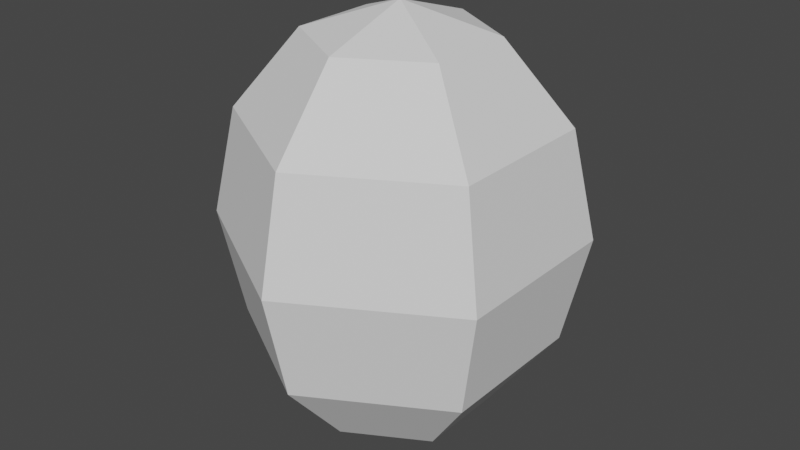 # Source: websaclowpoly.blend  (saved by Blender 3.5.10; exported with 4.5.12 LTS)
import bpy
from mathutils import Matrix  # noqa: F401  (used for matrix-valued properties, if any)

bpy.ops.wm.read_factory_settings(use_empty=True)
scene = bpy.context.scene
scene.name = 'Scene'

# ---- collections
col_collection = bpy.data.collections.new('Collection'); scene.collection.children.link(col_collection)

# ---- world
world_world = bpy.data.worlds.new('World'); scene.world = world_world
world_world.use_nodes = True; world_world.node_tree.nodes.clear()
_N = world_world.node_tree.nodes; _L = world_world.node_tree.links
n0 = _N.new('ShaderNodeOutputWorld'); n0.name = 'World Output'; n0.location = (300, 300)
n1 = _N.new('ShaderNodeBackground'); n1.name = 'Background'; n1.location = (10, 300)
n1.inputs[0].default_value = (0.05088, 0.05088, 0.05088, 1.0)
_L.new(n1.outputs[0], n0.inputs[0])
n0.is_active_output = True
world_world.color = (0.05088, 0.05088, 0.05088)
world_world.use_sun_shadow = False
world_world.sun_shadow_jitter_overblur = 0.0

# ---- meshes
me_sphere_001 = bpy.data.meshes.new('Sphere.001')
me_sphere_001.from_pydata([(-0.02878, 0.5499, 0.866), (-0.02878, 0.9159, 0.5), (-0.02878, 1.05, 1.087e-09), (-0.02878, 0.9159, -0.5), (-0.02878, 0.5499, -0.866), (0.4042, 0.2999, 0.866), (0.7212, 0.4829, 0.5), (0.8372, 0.5499, 1.087e-09), (0.7212, 0.4829, -0.5), (0.4042, 0.2999, -0.866), (0.4042, -0.2001, 0.866), (0.7212, -0.3832, 0.5), (0.8372, -0.4501, 1.087e-09), (0.7212, -0.3832, -0.5), (0.4042, -0.2001, -0.866), (-0.02878, -0.4501, 0.866), (-0.02878, -0.8162, 0.5), (-0.02878, -0.9501, 1.087e-09), (-0.02878, -0.8162, -0.5), (-0.02878, -0.4501, -0.866), (-0.02878, 0.04985, 1.0), (-0.4618, -0.2001, 0.866), (-0.7788, -0.3832, 0.5), (-0.8948, -0.4501, 1.087e-09), (-0.7788, -0.3832, -0.5), (-0.4618, -0.2001, -0.866), (-0.4618, 0.2999, 0.866), (-0.7788, 0.4829, 0.5), (-0.8948, 0.5499, 1.087e-09), (-0.7788, 0.4829, -0.5), (-0.4618, 0.2999, -0.866), (-0.02878, 0.04985, -1.0), (-0.02878, 0.5108, 0.808), (-0.04447, 0.8587, 0.4627), (-0.06378, 0.9892, 1.087e-09), (-0.04447, 0.8587, -0.4627), (-0.02878, 0.5108, -0.808), (0.3704, 0.2803, 0.808), (0.6676, 0.4519, 0.4673), (0.7766, 0.5149, 1.087e-09), (0.6676, 0.4519, -0.4673), (0.3704, 0.2803, -0.808), (0.3704, -0.1806, 0.808), (0.6676, -0.3522, 0.4673), (0.7766, -0.4151, 1.087e-09), (0.6676, -0.3522, -0.4673), (0.3704, -0.1806, -0.808), (-0.02878, -0.411, 0.808), (-0.02878, -0.7543, 0.4673), (-0.02878, -0.8801, 2.374e-09), (-0.02878, -0.7543, -0.4673), (-0.02878, -0.411, -0.808), (-0.02878, 0.04985, 0.93), (-0.4279, -0.1806, 0.808), (-0.7252, -0.3522, 0.4673), (-0.8342, -0.4151, 2.374e-09), (-0.7252, -0.3522, -0.4673), (-0.4279, -0.1806, -0.808), (-0.4279, 0.2803, 0.808), (-0.7215, 0.4679, 0.4627), (-0.8248, 0.5499, 1.087e-09), (-0.7215, 0.4679, -0.4627), (-0.4279, 0.2803, -0.808), (-0.02878, 0.04985, -0.93)], [], [(1, 0, 5, 6), (4, 3, 8, 9), (2, 1, 6, 7), (0, 20, 5), (31, 4, 9), (3, 2, 7, 8), (9, 8, 13, 14), (7, 6, 11, 12), (5, 20, 10), (31, 9, 14), (8, 7, 12, 13), (6, 5, 10, 11), (14, 13, 18, 19), (12, 11, 16, 17), (10, 20, 15), (31, 14, 19), (13, 12, 17, 18), (11, 10, 15, 16), (17, 16, 22, 23), (15, 20, 21), (31, 19, 25), (18, 17, 23, 24), (16, 15, 21, 22), (19, 18, 24, 25), (21, 20, 26), (31, 25, 30), (24, 23, 28, 29), (22, 21, 26, 27), (25, 24, 29, 30), (23, 22, 27, 28), (31, 30, 4), (27, 26, 0, 1), (30, 29, 3, 4), (26, 20, 0), (33, 38, 37, 32), (36, 41, 40, 35), (34, 39, 38, 33), (32, 37, 52), (63, 41, 36), (35, 40, 39, 34), (41, 46, 45, 40), (39, 44, 43, 38), (37, 42, 52), (63, 46, 41), (40, 45, 44, 39), (38, 43, 42, 37), (46, 51, 50, 45), (44, 49, 48, 43), (42, 47, 52), (63, 51, 46), (45, 50, 49, 44), (43, 48, 47, 42), (49, 55, 54, 48), (47, 53, 52), (63, 57, 51), (50, 56, 55, 49), (48, 54, 53, 47), (51, 57, 56, 50), (53, 58, 52), (63, 62, 57), (56, 61, 60, 55), (54, 59, 58, 53), (57, 62, 61, 56), (55, 60, 59, 54), (63, 36, 62), (59, 33, 32, 58), (62, 36, 35, 61), (58, 32, 52), (1, 2, 34, 33), (2, 3, 35, 34), (28, 27, 59, 60), (29, 28, 60, 61), (3, 29, 61, 35), (27, 1, 33, 59)])
_uv = me_sphere_001.uv_layers.new(name='UVMap')
_uv.uv.foreach_set('vector', [0.6667, 0.6667, 0.6667, 0.8333, 0.5, 0.8333, 0.5, 0.6667, 0.6667, 0.1667, 0.6667, 0.3333, 0.5, 0.3333, 0.5, 0.1667, 0.6667, 0.5, 0.6667, 0.6667, 0.5, 0.6667, 0.5, 0.5, 0.6667, 0.8333, 0.5833, 1.0, 0.5, 0.8333, 0.5833, 0.0, 0.6667, 0.1667, 0.5, 0.1667, 0.6667, 0.3333, 0.6667, 0.5, 0.5, 0.5, 0.5, 0.3333, 0.5, 0.1667, 0.5, 0.3333, 0.3333, 0.3333, 0.3333, 0.1667, 0.5, 0.5, 0.5, 0.6667, 0.3333, 0.6667, 0.3333, 0.5, 0.5, 0.8333, 0.4167, 1.0, 0.3333, 0.8333, 0.4167, 0.0, 0.5, 0.1667, 0.3333, 0.1667, 0.5, 0.3333, 0.5, 0.5, 0.3333, 0.5, 0.3333, 0.3333, 0.5, 0.6667, 0.5, 0.8333, 0.3333, 0.8333, 0.3333, 0.6667, 0.3333, 0.1667, 0.3333, 0.3333, 0.1667, 0.3333, 0.1667, 0.1667, 0.3333, 0.5, 0.3333, 0.6667, 0.1667, 0.6667, 0.1667, 0.5, 0.3333, 0.8333, 0.25, 1.0, 0.1667, 0.8333, 0.25, 0.0, 0.3333, 0.1667, 0.1667, 0.1667, 0.3333, 0.3333, 0.3333, 0.5, 0.1667, 0.5, 0.1667, 0.3333, 0.3333, 0.6667, 0.3333, 0.8333, 0.1667, 0.8333, 0.1667, 0.6667, 0.1667, 0.5, 0.1667, 0.6667, 0.0, 0.6667, 0.0, 0.5, 0.1667, 0.8333, 0.08333, 1.0, 0.0, 0.8333, 0.08333, 0.0, 0.1667, 0.1667, 0.0, 0.1667, 0.1667, 0.3333, 0.1667, 0.5, 0.0, 0.5, 0.0, 0.3333, 0.1667, 0.6667, 0.1667, 0.8333, 0.0, 0.8333, 0.0, 0.6667, 0.1667, 0.1667, 0.1667, 0.3333, 0.0, 0.3333, 0.0, 0.1667, 1.0, 0.8333, 0.9167, 1.0, 0.8333, 0.8333, 0.9167, 0.0, 1.0, 0.1667, 0.8333, 0.1667, 1.0, 0.3333, 1.0, 0.5, 0.8333, 0.5, 0.8333, 0.3333, 1.0, 0.6667, 1.0, 0.8333, 0.8333, 0.8333, 0.8333, 0.6667, 1.0, 0.1667, 1.0, 0.3333, 0.8333, 0.3333, 0.8333, 0.1667, 1.0, 0.5, 1.0, 0.6667, 0.8333, 0.6667, 0.8333, 0.5, 0.75, 0.0, 0.8333, 0.1667, 0.6667, 0.1667, 0.8333, 0.6667, 0.8333, 0.8333, 0.6667, 0.8333, 0.6667, 0.6667, 0.8333, 0.1667, 0.8333, 0.3333, 0.6667, 0.3333, 0.6667, 0.1667, 0.8333, 0.8333, 0.75, 1.0, 0.6667, 0.8333, 0.6667, 0.6667, 0.5, 0.6667, 0.5, 0.8333, 0.6667, 0.8333, 0.6667, 0.1667, 0.5, 0.1667, 0.5, 0.3333, 0.6667, 0.3333, 0.6667, 0.5, 0.5, 0.5, 0.5, 0.6667, 0.6667, 0.6667, 0.6667, 0.8333, 0.5, 0.8333, 0.5833, 1.0, 0.5833, 0.0, 0.5, 0.1667, 0.6667, 0.1667, 0.6667, 0.3333, 0.5, 0.3333, 0.5, 0.5, 0.6667, 0.5, 0.5, 0.1667, 0.3333, 0.1667, 0.3333, 0.3333, 0.5, 0.3333, 0.5, 0.5, 0.3333, 0.5, 0.3333, 0.6667, 0.5, 0.6667, 0.5, 0.8333, 0.3333, 0.8333, 0.4167, 1.0, 0.4167, 0.0, 0.3333, 0.1667, 0.5, 0.1667, 0.5, 0.3333, 0.3333, 0.3333, 0.3333, 0.5, 0.5, 0.5, 0.5, 0.6667, 0.3333, 0.6667, 0.3333, 0.8333, 0.5, 0.8333, 0.3333, 0.1667, 0.1667, 0.1667, 0.1667, 0.3333, 0.3333, 0.3333, 0.3333, 0.5, 0.1667, 0.5, 0.1667, 0.6667, 0.3333, 0.6667, 0.3333, 0.8333, 0.1667, 0.8333, 0.25, 1.0, 0.25, 0.0, 0.1667, 0.1667, 0.3333, 0.1667, 0.3333, 0.3333, 0.1667, 0.3333, 0.1667, 0.5, 0.3333, 0.5, 0.3333, 0.6667, 0.1667, 0.6667, 0.1667, 0.8333, 0.3333, 0.8333, 0.1667, 0.5, 0.0, 0.5, 0.0, 0.6667, 0.1667, 0.6667, 0.1667, 0.8333, 0.0, 0.8333, 0.08333, 1.0, 0.08333, 0.0, 0.0, 0.1667, 0.1667, 0.1667, 0.1667, 0.3333, 0.0, 0.3333, 0.0, 0.5, 0.1667, 0.5, 0.1667, 0.6667, 0.0, 0.6667, 0.0, 0.8333, 0.1667, 0.8333, 0.1667, 0.1667, 0.0, 0.1667, 0.0, 0.3333, 0.1667, 0.3333, 1.0, 0.8333, 0.8333, 0.8333, 0.9167, 1.0, 0.9167, 0.0, 0.8333, 0.1667, 1.0, 0.1667, 1.0, 0.3333, 0.8333, 0.3333, 0.8333, 0.5, 1.0, 0.5, 1.0, 0.6667, 0.8333, 0.6667, 0.8333, 0.8333, 1.0, 0.8333, 1.0, 0.1667, 0.8333, 0.1667, 0.8333, 0.3333, 1.0, 0.3333, 1.0, 0.5, 0.8333, 0.5, 0.8333, 0.6667, 1.0, 0.6667, 0.75, 0.0, 0.6667, 0.1667, 0.8333, 0.1667, 0.8333, 0.6667, 0.6667, 0.6667, 0.6667, 0.8333, 0.8333, 0.8333, 0.8333, 0.1667, 0.6667, 0.1667, 0.6667, 0.3333, 0.8333, 0.3333, 0.8333, 0.8333, 0.6667, 0.8333, 0.75, 1.0, 0.6667, 0.6667, 0.6667, 0.5, 0.6667, 0.5, 0.6667, 0.6667, 0.6667, 0.5, 0.6667, 0.3333, 0.6667, 0.3333, 0.6667, 0.5, 0.8333, 0.5, 0.8333, 0.6667, 0.8333, 0.6667, 0.8333, 0.5, 0.8333, 0.3333, 0.8333, 0.5, 0.8333, 0.5, 0.8333, 0.3333, 0.6667, 0.3333, 0.8333, 0.3333, 0.8333, 0.3333, 0.6667, 0.3333, 0.8333, 0.6667, 0.6667, 0.6667, 0.6667, 0.6667, 0.8333, 0.6667])
me_sphere_001.update()

# ---- objects
ob_sphere_001 = bpy.data.objects.new('Sphere.001', me_sphere_001)

# ---- transforms, parenting, visibility, modifiers, constraints
ob_sphere_001.location = (0.02911, -0.04067, 0.1747)
ob_sphere_001.scale = (1.0, 1.0, 1.208)

# ---- collection membership
col_collection.objects.link(ob_sphere_001)

# ---- scene / render settings (as saved in the file)
scene.frame_start = 1; scene.frame_end = 250; scene.frame_set(1)
scene.render.engine = 'BLENDER_EEVEE_NEXT'
scene.cycles.sampling_pattern = 'TABULATED_SOBOL'
scene.view_settings.view_transform = 'Filmic'
bpy.context.view_layer.update()

# ---- added for rendering (the .blend has no active camera and no usable light): camera, sun
cam_auto = bpy.data.cameras.new('AutoCamera')
cam_auto.lens = 50.0
cam_auto.sensor_width = 36.0
cam_auto.clip_end = 1000.0
ob_auto_camera = bpy.data.objects.new('AutoCamera', cam_auto)
scene.collection.objects.link(ob_auto_camera)
ob_auto_camera.location = (3.31582, -3.96941, 2.82708)
ob_auto_camera.rotation_euler = (1.09748, -7.21219e-08, 0.694738)
scene.camera = ob_auto_camera
light_auto_sun = bpy.data.lights.new('AutoSun', 'SUN')
light_auto_sun.energy = 3.0
light_auto_sun.angle = 0.0523599
ob_auto_sun = bpy.data.objects.new('AutoSun', light_auto_sun)
scene.collection.objects.link(ob_auto_sun)
ob_auto_sun.rotation_euler = (0.872665, 0.174533, 0.523599)
bpy.context.view_layer.update()

